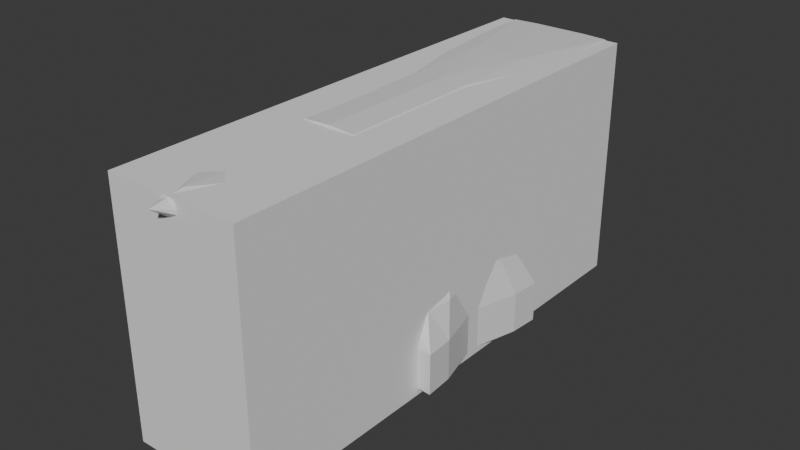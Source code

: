 # Source: anvil.blend  (saved by Blender 5.0.119; exported with 4.5.12 LTS)
import bpy
from mathutils import Matrix  # noqa: F401  (used for matrix-valued properties, if any)

bpy.ops.wm.read_factory_settings(use_empty=True)
scene = bpy.context.scene
scene.name = 'Scene'

# ---- collections
col_collection = bpy.data.collections.new('Collection'); scene.collection.children.link(col_collection)

# ---- materials (node trees are filled in below, after node groups)
mat_metal = bpy.data.materials.new('metal')

# ---- material node trees
mat_metal.use_nodes = True; mat_metal.node_tree.nodes.clear()
_N = mat_metal.node_tree.nodes; _L = mat_metal.node_tree.links
n0 = _N.new('ShaderNodeBsdfPrincipled'); n0.name = 'Principled BSDF'; n0.location = (-200, 100)
n1 = _N.new('ShaderNodeOutputMaterial'); n1.name = 'Material Output'; n1.location = (200, 100)
_L.new(n0.outputs[0], n1.inputs[0])
n1.is_active_output = True

# ---- world
world_world = bpy.data.worlds.new('World'); scene.world = world_world
world_world.use_nodes = True; world_world.node_tree.nodes.clear()
_N = world_world.node_tree.nodes; _L = world_world.node_tree.links
n0 = _N.new('ShaderNodeOutputWorld'); n0.name = 'World Output'; n0.location = (200, 100)
n1 = _N.new('ShaderNodeBackground'); n1.name = 'Background'; n1.location = (-200, 100)
n1.inputs[0].default_value = (0.05088, 0.05088, 0.05088, 1.0)
_L.new(n1.outputs[0], n0.inputs[0])
n0.is_active_output = True
world_world.color = (0.05088, 0.05088, 0.05088)
world_world.sun_shadow_jitter_overblur = 0.0

# ---- meshes
me_cube_001 = bpy.data.meshes.new('Cube.001')
me_cube_001.from_pydata([(1.474, -1.474, -0.935), (0.88, -1.007, 1.429), (1.474, 1.474, -0.935), (0.8333, 1.391, 1.41), (0.0, 1.075, -0.935), (0.0, 1.587, 1.383), (0.8494, 0.8494, 0.3165), (1.189, -1.639e-09, -0.935), (1.0, 0.1663, 1.449), (0.8494, -0.8494, 0.3165), (0.0, -1.075, -0.935), (0.0, -1.177, 1.217), (0.0, -1.003, 0.3165), (1.004, -4.657e-10, 0.3165), (0.0, 1.003, 0.3165), (0.7404, -2.061, 1.682), (0.0, -2.061, 1.397), (0.854, 0.5597, 2.551), (0.8333, -1.01, 2.518), (0.0, -1.01, 2.743), (0.0, 0.5769, 2.743), (0.0, 4.258, 2.344), (0.0, 4.137, 2.717), (0.8216, 4.117, 2.363), (0.9657, 4.111, 2.713), (0.7404, -2.061, 2.457), (0.0, -2.061, 2.651), (0.8333, -2.061, 2.518), (0.0, -2.061, 2.743), (0.8333, -2.061, 1.621), (0.0, -2.061, 1.488), (0.0, -3.133, 1.571), (0.0, -2.896, 2.569), (0.6529, -2.936, 2.402), (0.6529, -3.094, 1.737), (0.0, -3.773, 1.768), (0.0, -3.556, 2.68), (0.5964, -3.592, 2.528), (0.5964, -3.737, 1.92), (0.0, -5.378, 2.631), (0.4792, 1.562, 1.387), (1.22, 1.22, -0.3392), (1.436, 0.9358, -0.935), (0.9876, -0.4765, 1.441), (1.22, -1.22, -0.3392), (0.9358, -1.433, -0.935), (0.9358, 1.433, -0.935), (0.8333, 0.903, 0.8608), (1.436, -0.9358, -0.935), (0.9792, 0.9267, 1.451), (0.8383, -0.8514, 0.8588), (0.4842, -1.159, 1.239), (0.4792, -2.061, 2.715), (0.8333, -1.532, 2.518), (0.9668, -1.01, 2.05), (0.9826, 0.4479, 2.068), (0.4899, -0.9916, 0.3165), (0.0, -1.083, -0.3392), (0.0, -1.022, 0.8368), (0.9916, -0.4899, 0.3165), (0.9916, 0.4899, 0.3165), (1.103, -2.747e-09, -0.3392), (1.0, 0.02079, 0.8657), (0.4899, 0.9916, 0.3165), (0.0, 1.083, -0.3392), (0.0, 1.073, 0.8575), (0.8333, -0.4324, 2.519), (0.6967, -2.498, 2.43), (0.4792, -2.061, 1.425), (0.4792, -1.01, 2.715), (0.0, -0.4292, 2.743), (0.9583, -2.061, 2.07), (0.4826, 0.5752, 2.72), (0.0, -1.532, 2.743), (0.0, 4.491, 2.567), (0.5, 4.137, 2.717), (0.9572, 4.382, 2.557), (0.4822, 4.252, 2.35), (0.0, 2.834, 1.892), (0.0, 2.303, 2.743), (0.8333, 2.631, 1.959), (0.9582, 2.293, 2.693), (0.0, -1.553, 1.374), (0.8383, -1.535, 1.601), (0.4258, -2.061, 2.627), (0.4258, -2.061, 1.512), (0.8515, -2.061, 2.07), (0.0, -2.061, 2.697), (0.7869, -2.061, 2.488), (0.7869, -2.061, 1.651), (0.0, -2.061, 1.442), (0.6246, -3.264, 2.465), (0.3754, -2.901, 2.548), (0.3754, -3.128, 1.591), (0.7508, -3.015, 2.07), (0.6967, -2.577, 1.709), (0.0, -2.479, 2.61), (0.0, -2.597, 1.529), (0.0, -4.897, 2.276), (0.3429, -3.561, 2.661), (0.3429, -3.768, 1.787), (0.6858, -3.665, 2.224), (0.6246, -3.415, 1.829), (0.0, -3.226, 2.624), (0.0, -3.453, 1.669), (0.3479, -4.651, 2.279), (0.3479, -4.57, 2.619), (0.0, -4.789, 2.732), (0.4792, 1.052, 0.8579), (0.9804, -0.4802, 0.8646), (0.9769, -0.4454, 2.049), (0.737, -1.278, -0.3392), (0.4804, -1.001, 0.8411), (1.278, -0.737, -0.3392), (1.278, 0.737, -0.3392), (0.9792, 0.5351, 0.8659), (0.737, 1.278, -0.3392), (0.4792, -0.4296, 2.715), (0.8012, -2.538, 2.07), (0.9596, -1.532, 2.066), (0.4804, -1.549, 1.402), (0.4792, -1.532, 2.715), (0.4965, 4.491, 2.568), (0.4792, 2.809, 1.9), (0.4965, 2.302, 2.738), (0.9825, 2.057, 2.142), (0.4525, -2.061, 2.671), (0.4525, -2.061, 1.468), (0.9049, -2.061, 2.07), (0.7183, -3.34, 2.147), (0.4006, -2.481, 2.587), (0.4006, -2.595, 1.552), (0.2348, -4.529, 2.12), (0.3592, -3.231, 2.604), (0.3592, -3.448, 1.689), (0.4696, -4.423, 2.404), (0.2348, -4.389, 2.706), (-1.474, -1.474, -0.935), (-0.88, -1.007, 1.429), (-1.474, 1.474, -0.935), (-0.8333, 1.391, 1.41), (-0.8494, 0.8494, 0.3165), (-1.189, -1.639e-09, -0.935), (-1.0, 0.1663, 1.449), (-0.8494, -0.8494, 0.3165), (-1.004, -4.657e-10, 0.3165), (-0.7404, -2.061, 1.682), (-0.854, 0.5597, 2.551), (-0.8333, -1.01, 2.518), (-0.8216, 4.117, 2.363), (-0.9657, 4.111, 2.713), (-0.7404, -2.061, 2.457), (-0.8333, -2.061, 2.518), (-0.8333, -2.061, 1.621), (-0.6529, -2.936, 2.402), (-0.6529, -3.094, 1.737), (-0.5964, -3.592, 2.528), (-0.5964, -3.737, 1.92), (-0.4792, 1.562, 1.387), (-1.22, 1.22, -0.3392), (-1.436, 0.9358, -0.935), (-0.9876, -0.4765, 1.441), (-1.22, -1.22, -0.3392), (-0.9358, -1.433, -0.935), (-0.9358, 1.433, -0.935), (-0.8333, 0.903, 0.8608), (-1.436, -0.9358, -0.935), (-0.9792, 0.9267, 1.451), (-0.8383, -0.8514, 0.8588), (-0.4842, -1.159, 1.239), (-0.4792, -2.061, 2.715), (-0.8333, -1.532, 2.518), (-0.9668, -1.01, 2.05), (-0.9826, 0.4479, 2.068), (-0.4899, -0.9916, 0.3165), (-0.9916, -0.4899, 0.3165), (-0.9916, 0.4899, 0.3165), (-1.103, -2.747e-09, -0.3392), (-1.0, 0.02079, 0.8657), (-0.4899, 0.9916, 0.3165), (-0.8333, -0.4324, 2.519), (-0.6967, -2.498, 2.43), (-0.4792, -2.061, 1.425), (-0.4792, -1.01, 2.715), (-0.9583, -2.061, 2.07), (-0.4826, 0.5752, 2.72), (-0.5, 4.137, 2.717), (-0.9572, 4.382, 2.557), (-0.4822, 4.252, 2.35), (-0.8333, 2.631, 1.959), (-0.9582, 2.293, 2.693), (-0.8383, -1.535, 1.601), (-0.4258, -2.061, 2.627), (-0.4258, -2.061, 1.512), (-0.8515, -2.061, 2.07), (-0.7869, -2.061, 2.488), (-0.7869, -2.061, 1.651), (-0.6246, -3.264, 2.465), (-0.3754, -2.901, 2.548), (-0.3754, -3.128, 1.591), (-0.7508, -3.015, 2.07), (-0.6967, -2.577, 1.709), (-0.3429, -3.561, 2.661), (-0.3429, -3.768, 1.787), (-0.6858, -3.665, 2.224), (-0.6246, -3.415, 1.829), (-0.3479, -4.651, 2.279), (-0.3479, -4.57, 2.619), (-0.4792, 1.052, 0.8579), (-0.9804, -0.4802, 0.8646), (-0.9769, -0.4454, 2.049), (-0.737, -1.278, -0.3392), (-0.4804, -1.001, 0.8411), (-1.278, -0.737, -0.3392), (-1.278, 0.737, -0.3392), (-0.9792, 0.5351, 0.8659), (-0.737, 1.278, -0.3392), (-0.4792, -0.4296, 2.715), (-0.8012, -2.538, 2.07), (-0.9596, -1.532, 2.066), (-0.4804, -1.549, 1.402), (-0.4792, -1.532, 2.715), (-0.4965, 4.491, 2.568), (-0.4792, 2.809, 1.9), (-0.4965, 2.302, 2.738), (-0.9825, 2.057, 2.142), (-0.4525, -2.061, 2.671), (-0.4525, -2.061, 1.468), (-0.9049, -2.061, 2.07), (-0.7183, -3.34, 2.147), (-0.4006, -2.481, 2.587), (-0.4006, -2.595, 1.552), (-0.2348, -4.529, 2.12), (-0.3592, -3.231, 2.604), (-0.3592, -3.448, 1.689), (-0.4696, -4.423, 2.404), (-0.2348, -4.389, 2.706), (1.189, -1.639e-09, -1.683), (1.436, 0.9358, -1.683), (1.474, 1.474, -1.683), (0.0, -1.075, -1.683), (0.9358, -1.433, -1.683), (1.474, -1.474, -1.683), (0.9358, 1.433, -1.683), (0.0, 1.075, -1.683), (1.436, -0.9358, -1.683), (0.0, 3.314e-09, -1.683), (0.0, -0.5828, -1.683), (0.0, 0.5828, -1.683), (0.715, 2.753e-09, -1.683), (0.8233, -0.8101, -1.683), (0.8233, 0.8101, -1.683), (-1.189, -1.639e-09, -1.683), (-1.436, 0.9358, -1.683), (-1.474, 1.474, -1.683), (-0.9358, -1.433, -1.683), (-1.474, -1.474, -1.683), (-0.9358, 1.433, -1.683), (-1.436, -0.9358, -1.683), (-0.715, 2.753e-09, -1.683), (-0.8233, -0.8101, -1.683), (-0.8233, 0.8101, -1.683)], [], [(14, 65, 108, 63), (65, 5, 40, 108), (108, 40, 3, 47), (63, 108, 47, 6), (13, 62, 109, 59), (62, 8, 43, 109), (109, 43, 1, 50), (59, 109, 50, 9), (2, 42, 238, 239), (46, 2, 239, 243), (42, 7, 237, 238), (0, 45, 241, 242), (1, 43, 110, 54), (43, 8, 55, 110), (110, 55, 17, 66), (54, 110, 66, 18), (164, 4, 244, 257), (45, 10, 240, 241), (160, 139, 254, 253), (139, 164, 257, 254), (0, 44, 111, 45), (44, 9, 56, 111), (111, 56, 12, 57), (45, 111, 57, 10), (9, 50, 112, 56), (50, 1, 51, 112), (112, 51, 11, 58), (56, 112, 58, 12), (7, 61, 113, 48), (61, 13, 59, 113), (113, 59, 9, 44), (48, 113, 44, 0), (2, 41, 114, 42), (41, 6, 60, 114), (114, 60, 13, 61), (42, 114, 61, 7), (6, 47, 115, 60), (47, 3, 49, 115), (115, 49, 8, 62), (60, 115, 62, 13), (4, 64, 116, 46), (64, 14, 63, 116), (116, 63, 6, 41), (46, 116, 41, 2), (17, 72, 117, 66), (72, 20, 70, 117), (117, 70, 19, 69), (66, 117, 69, 18), (15, 86, 118, 95), (86, 25, 67, 118), (118, 67, 33, 94), (95, 118, 94, 34), (1, 54, 119, 83), (54, 18, 53, 119), (119, 53, 27, 71), (83, 119, 71, 29), (11, 51, 120, 82), (51, 1, 83, 120), (120, 83, 29, 68), (82, 120, 68, 16), (18, 69, 121, 53), (69, 19, 73, 121), (121, 73, 28, 52), (53, 121, 52, 27), (22, 75, 122, 74), (75, 24, 76, 122), (122, 76, 23, 77), (74, 122, 77, 21), (3, 40, 123, 80), (40, 5, 78, 123), (123, 78, 21, 77), (80, 123, 77, 23), (24, 75, 124, 81), (75, 22, 79, 124), (124, 79, 20, 72), (81, 124, 72, 17), (8, 49, 125, 55), (3, 80, 125, 49), (23, 76, 125, 80), (24, 81, 125, 76), (17, 55, 125, 81), (26, 84, 126, 87), (84, 25, 88, 126), (126, 88, 27, 52), (87, 126, 52, 28), (15, 85, 127, 89), (85, 30, 90, 127), (127, 90, 16, 68), (89, 127, 68, 29), (25, 86, 128, 88), (86, 15, 89, 128), (128, 89, 29, 71), (88, 128, 71, 27), (34, 94, 129, 102), (94, 33, 91, 129), (129, 91, 37, 101), (102, 129, 101, 38), (25, 84, 130, 67), (84, 26, 96, 130), (130, 96, 32, 92), (67, 130, 92, 33), (30, 85, 131, 97), (85, 15, 95, 131), (131, 95, 34, 93), (97, 131, 93, 31), (35, 100, 132, 98), (38, 105, 132, 100), (39, 98, 132, 105), (33, 92, 133, 91), (92, 32, 103, 133), (133, 103, 36, 99), (91, 133, 99, 37), (31, 93, 134, 104), (93, 34, 102, 134), (134, 102, 38, 100), (104, 134, 100, 35), (38, 101, 135, 105), (37, 106, 135, 101), (39, 105, 135, 106), (37, 99, 136, 106), (36, 107, 136, 99), (39, 106, 136, 107), (14, 179, 208, 65), (65, 208, 158, 5), (208, 165, 140, 158), (179, 141, 165, 208), (145, 175, 209, 178), (178, 209, 161, 143), (209, 168, 138, 161), (175, 144, 168, 209), (7, 48, 245, 237), (142, 160, 253, 252), (48, 0, 242, 245), (163, 137, 256, 255), (138, 172, 210, 161), (161, 210, 173, 143), (210, 180, 147, 173), (172, 148, 180, 210), (10, 163, 255, 240), (166, 142, 252, 258), (137, 166, 258, 256), (4, 46, 243, 244), (137, 163, 211, 162), (162, 211, 174, 144), (211, 57, 12, 174), (163, 10, 57, 211), (144, 174, 212, 168), (168, 212, 169, 138), (212, 58, 11, 169), (174, 12, 58, 212), (142, 166, 213, 177), (177, 213, 175, 145), (213, 162, 144, 175), (166, 137, 162, 213), (139, 160, 214, 159), (159, 214, 176, 141), (214, 177, 145, 176), (160, 142, 177, 214), (141, 176, 215, 165), (165, 215, 167, 140), (215, 178, 143, 167), (176, 145, 178, 215), (4, 164, 216, 64), (64, 216, 179, 14), (216, 159, 141, 179), (164, 139, 159, 216), (147, 180, 217, 185), (185, 217, 70, 20), (217, 183, 19, 70), (180, 148, 183, 217), (146, 201, 218, 194), (194, 218, 181, 151), (218, 200, 154, 181), (201, 155, 200, 218), (138, 191, 219, 172), (172, 219, 171, 148), (219, 184, 152, 171), (191, 153, 184, 219), (11, 82, 220, 169), (169, 220, 191, 138), (220, 182, 153, 191), (82, 16, 182, 220), (148, 171, 221, 183), (183, 221, 73, 19), (221, 170, 28, 73), (171, 152, 170, 221), (22, 74, 222, 186), (186, 222, 187, 150), (222, 188, 149, 187), (74, 21, 188, 222), (140, 189, 223, 158), (158, 223, 78, 5), (223, 188, 21, 78), (189, 149, 188, 223), (150, 190, 224, 186), (186, 224, 79, 22), (224, 185, 20, 79), (190, 147, 185, 224), (143, 173, 225, 167), (140, 167, 225, 189), (149, 189, 225, 187), (150, 187, 225, 190), (147, 190, 225, 173), (26, 87, 226, 192), (192, 226, 195, 151), (226, 170, 152, 195), (87, 28, 170, 226), (146, 196, 227, 193), (193, 227, 90, 30), (227, 182, 16, 90), (196, 153, 182, 227), (151, 195, 228, 194), (194, 228, 196, 146), (228, 184, 153, 196), (195, 152, 184, 228), (155, 205, 229, 200), (200, 229, 197, 154), (229, 204, 156, 197), (205, 157, 204, 229), (151, 181, 230, 192), (192, 230, 96, 26), (230, 198, 32, 96), (181, 154, 198, 230), (30, 97, 231, 193), (193, 231, 201, 146), (231, 199, 155, 201), (97, 31, 199, 231), (35, 98, 232, 203), (157, 203, 232, 206), (39, 206, 232, 98), (154, 197, 233, 198), (198, 233, 103, 32), (233, 202, 36, 103), (197, 156, 202, 233), (31, 104, 234, 199), (199, 234, 205, 155), (234, 203, 157, 205), (104, 35, 203, 234), (157, 206, 235, 204), (156, 204, 235, 207), (39, 207, 235, 206), (156, 207, 236, 202), (36, 202, 236, 107), (39, 107, 236, 207), (246, 249, 250, 247), (249, 237, 245, 250), (250, 245, 242, 241), (247, 250, 241, 240), (244, 243, 251, 248), (243, 239, 238, 251), (251, 238, 237, 249), (248, 251, 249, 246), (246, 247, 260, 259), (259, 260, 258, 252), (260, 255, 256, 258), (247, 240, 255, 260), (244, 248, 261, 257), (257, 261, 253, 254), (261, 259, 252, 253), (248, 246, 259, 261)])
_k = {(7, 42): 0.3689, (2, 42): 0.3689, (10, 45): 0.3689, (0, 45): 0.3689, (2, 46): 0.3689, (4, 46): 0.3689, (0, 48): 0.3689, (7, 48): 0.3689, (27, 52): 1.0, (28, 52): 1.0, (9, 56): 0.6234, (12, 56): 0.6234, (12, 57): 0.62526, (10, 57): 0.62526, (13, 59): 0.6234, (9, 59): 0.6234, (6, 60): 0.6234, (13, 60): 0.6234, (13, 61): 0.62526, (7, 61): 0.62526, (14, 63): 0.6234, (6, 63): 0.6234, (14, 64): 0.62526, (4, 64): 0.62526, (29, 68): 1.0, (16, 68): 1.0, (27, 71): 1.0, (29, 71): 1.0, (22, 75): 0.3507, (24, 75): 0.3507, (24, 76): 0.53871, (23, 76): 0.53871, (23, 77): 0.3507, (21, 77): 0.3507, (17, 81): 0.53871, (24, 81): 0.53871, (25, 84): 1.0, (26, 84): 1.0, (15, 85): 1.0, (30, 85): 1.0, (25, 86): 1.0, (15, 86): 1.0, (33, 92): 1.0, (32, 92): 1.0, (34, 93): 1.0, (31, 93): 1.0, (33, 94): 1.0, (34, 94): 1.0, (37, 99): 1.0, (36, 99): 1.0, (38, 100): 1.0, (35, 100): 1.0, (37, 101): 1.0, (38, 101): 1.0, (142, 160): 0.3689, (139, 160): 0.3689, (10, 163): 0.3689, (137, 163): 0.3689, (139, 164): 0.3689, (4, 164): 0.3689, (137, 166): 0.3689, (142, 166): 0.3689, (152, 170): 1.0, (28, 170): 1.0, (144, 174): 0.6234, (12, 174): 0.6234, (145, 175): 0.6234, (144, 175): 0.6234, (141, 176): 0.6234, (145, 176): 0.6234, (145, 177): 0.62526, (142, 177): 0.62526, (14, 179): 0.6234, (141, 179): 0.6234, (153, 182): 1.0, (16, 182): 1.0, (152, 184): 1.0, (153, 184): 1.0, (22, 186): 0.3507, (150, 186): 0.3507, (150, 187): 0.53871, (149, 187): 0.53871, (149, 188): 0.3507, (21, 188): 0.3507, (147, 190): 0.53871, (150, 190): 0.53871, (151, 192): 1.0, (26, 192): 1.0, (146, 193): 1.0, (30, 193): 1.0, (151, 194): 1.0, (146, 194): 1.0, (154, 198): 1.0, (32, 198): 1.0, (155, 199): 1.0, (31, 199): 1.0, (154, 200): 1.0, (155, 200): 1.0, (156, 202): 1.0, (36, 202): 1.0, (157, 203): 1.0, (35, 203): 1.0, (156, 204): 1.0, (157, 204): 1.0, (237, 238): 0.3689, (238, 239): 0.3689, (240, 241): 0.3689, (241, 242): 0.3689, (239, 243): 0.3689, (243, 244): 0.3689, (242, 245): 0.3689, (237, 245): 0.3689, (252, 253): 0.3689, (253, 254): 0.3689, (240, 255): 0.3689, (255, 256): 0.3689, (254, 257): 0.3689, (244, 257): 0.3689, (256, 258): 0.3689, (252, 258): 0.3689}
me_cube_001.attributes.new('crease_edge', 'FLOAT', 'EDGE').data.foreach_set('value', [_k.get((min(e.vertices), max(e.vertices)), 0.0) for e in me_cube_001.edges])
_uv = me_cube_001.uv_layers.new(name='UVMap')
_uv.uv.foreach_set('vector', [0.09113, 0.1325, 0.09171, 0.1665, 0.06252, 0.1669, 0.06067, 0.1325, 0.09171, 0.1665, 0.0935, 0.2121, 0.0647, 0.2125, 0.06252, 0.1669, 0.06252, 0.1669, 0.0647, 0.2125, 0.04216, 0.2063, 0.03953, 0.165, 0.06067, 0.1325, 0.06252, 0.1669, 0.03953, 0.165, 0.03677, 0.1345, 0.5278, 0.5008, 0.5178, 0.5331, 0.4886, 0.5241, 0.4996, 0.4896, 0.5178, 0.5331, 0.5181, 0.5697, 0.4797, 0.5598, 0.4886, 0.5241, 0.4886, 0.5241, 0.4797, 0.5598, 0.4458, 0.5549, 0.465, 0.5178, 0.4996, 0.4896, 0.4886, 0.5241, 0.465, 0.5178, 0.4768, 0.4828, 0.6454, 0.4696, 0.616, 0.456, 0.635, 0.4164, 0.6643, 0.4293, 0.0324, 0.05108, 0.0001787, 0.04574, 0.007451, 0.0001787, 0.03809, 0.006099, 0.616, 0.456, 0.5624, 0.4323, 0.5847, 0.3934, 0.635, 0.4164, 0.2295, 0.695, 0.2321, 0.7274, 0.1878, 0.7301, 0.1847, 0.6983, 0.4458, 0.5549, 0.4797, 0.5598, 0.4769, 0.5969, 0.4436, 0.5933, 0.4797, 0.5598, 0.5181, 0.5697, 0.5282, 0.6102, 0.4769, 0.5969, 0.4769, 0.5969, 0.5282, 0.6102, 0.5288, 0.6409, 0.474, 0.6265, 0.4436, 0.5933, 0.4769, 0.5969, 0.474, 0.6265, 0.4439, 0.6221, 0.152, 0.05322, 0.09216, 0.05632, 0.09336, 0.01156, 0.1495, 0.009108, 0.2321, 0.7274, 0.2359, 0.7871, 0.191, 0.7872, 0.1878, 0.7301, 0.3301, 0.09702, 0.2988, 0.106, 0.2862, 0.06225, 0.3168, 0.05415, 0.1844, 0.05034, 0.152, 0.05322, 0.1495, 0.009108, 0.181, 0.005645, 0.2295, 0.695, 0.2695, 0.7107, 0.2686, 0.7404, 0.2321, 0.7274, 0.2695, 0.7107, 0.3131, 0.7331, 0.3117, 0.7562, 0.2686, 0.7404, 0.2686, 0.7404, 0.3117, 0.7562, 0.3126, 0.7862, 0.2719, 0.7869, 0.2321, 0.7274, 0.2686, 0.7404, 0.2719, 0.7869, 0.2359, 0.7871, 0.3131, 0.7331, 0.3418, 0.733, 0.3439, 0.7561, 0.3117, 0.7562, 0.3418, 0.733, 0.371, 0.7244, 0.3706, 0.7536, 0.3439, 0.7561, 0.3439, 0.7561, 0.3706, 0.7536, 0.3714, 0.784, 0.3453, 0.7851, 0.3117, 0.7562, 0.3439, 0.7561, 0.3453, 0.7851, 0.3126, 0.7862, 0.5624, 0.4323, 0.545, 0.4642, 0.505, 0.4413, 0.5129, 0.4022, 0.545, 0.4642, 0.5278, 0.5008, 0.4996, 0.4896, 0.505, 0.4413, 0.505, 0.4413, 0.4996, 0.4896, 0.4768, 0.4828, 0.4787, 0.4269, 0.5129, 0.4022, 0.505, 0.4413, 0.4787, 0.4269, 0.487, 0.3824, 0.6454, 0.4696, 0.6134, 0.4963, 0.5879, 0.4814, 0.616, 0.456, 0.6134, 0.4963, 0.5757, 0.5224, 0.5555, 0.5116, 0.5879, 0.4814, 0.5879, 0.4814, 0.5555, 0.5116, 0.5278, 0.5008, 0.545, 0.4642, 0.616, 0.456, 0.5879, 0.4814, 0.545, 0.4642, 0.5624, 0.4323, 0.5757, 0.5224, 0.5704, 0.5485, 0.5472, 0.5426, 0.5555, 0.5116, 0.5704, 0.5485, 0.5923, 0.5829, 0.563, 0.5812, 0.5472, 0.5426, 0.5472, 0.5426, 0.563, 0.5812, 0.5181, 0.5697, 0.5178, 0.5331, 0.5555, 0.5116, 0.5472, 0.5426, 0.5178, 0.5331, 0.5278, 0.5008, 0.09216, 0.05632, 0.09135, 0.09203, 0.04428, 0.0885, 0.0324, 0.05108, 0.09135, 0.09203, 0.09113, 0.1325, 0.06067, 0.1325, 0.04428, 0.0885, 0.04428, 0.0885, 0.06067, 0.1325, 0.03677, 0.1345, 0.01419, 0.0882, 0.0324, 0.05108, 0.04428, 0.0885, 0.01419, 0.0882, 0.0001787, 0.04574, 0.06817, 0.641, 0.09253, 0.638, 0.09697, 0.6983, 0.07273, 0.7003, 0.09253, 0.638, 0.1215, 0.6359, 0.1257, 0.6962, 0.09697, 0.6983, 0.09697, 0.6983, 0.1257, 0.6962, 0.1282, 0.7309, 0.0994, 0.7331, 0.07273, 0.7003, 0.09697, 0.6983, 0.0994, 0.7331, 0.07517, 0.7349, 0.3685, 0.5826, 0.3761, 0.6064, 0.3486, 0.6153, 0.3386, 0.595, 0.3761, 0.6064, 0.3815, 0.6307, 0.3569, 0.6362, 0.3486, 0.6153, 0.3486, 0.6153, 0.3569, 0.6362, 0.3315, 0.6433, 0.3213, 0.6245, 0.3386, 0.595, 0.3486, 0.6153, 0.3213, 0.6245, 0.3099, 0.6064, 0.4458, 0.5549, 0.4436, 0.5933, 0.4126, 0.5972, 0.4085, 0.5685, 0.4436, 0.5933, 0.4439, 0.6221, 0.4167, 0.6253, 0.4126, 0.5972, 0.4126, 0.5972, 0.4167, 0.6253, 0.3878, 0.6316, 0.382, 0.6046, 0.4085, 0.5685, 0.4126, 0.5972, 0.382, 0.6046, 0.3745, 0.578, 0.3714, 0.784, 0.3706, 0.7536, 0.3968, 0.7535, 0.397, 0.7828, 0.3706, 0.7536, 0.371, 0.7244, 0.3999, 0.7291, 0.3968, 0.7535, 0.3968, 0.7535, 0.3999, 0.7291, 0.4294, 0.7301, 0.4277, 0.7535, 0.397, 0.7828, 0.3968, 0.7535, 0.4277, 0.7535, 0.4287, 0.7811, 0.07517, 0.7349, 0.0994, 0.7331, 0.1017, 0.7642, 0.07756, 0.7665, 0.0994, 0.7331, 0.1282, 0.7309, 0.1303, 0.7621, 0.1017, 0.7642, 0.1017, 0.7642, 0.1303, 0.7621, 0.1326, 0.7939, 0.1046, 0.7956, 0.07756, 0.7665, 0.1017, 0.7642, 0.1046, 0.7956, 0.08089, 0.7986, 0.1067, 0.4233, 0.0767, 0.4248, 0.07684, 0.4029, 0.1052, 0.4007, 0.0767, 0.4248, 0.0488, 0.4268, 0.04874, 0.4052, 0.07684, 0.4029, 0.07684, 0.4029, 0.04874, 0.4052, 0.05392, 0.3801, 0.07504, 0.3843, 0.1052, 0.4007, 0.07684, 0.4029, 0.07504, 0.3843, 0.1039, 0.382, 0.04216, 0.2063, 0.0647, 0.2125, 0.0692, 0.2941, 0.04644, 0.2866, 0.0647, 0.2125, 0.0935, 0.2121, 0.09808, 0.2934, 0.0692, 0.2941, 0.0692, 0.2941, 0.09808, 0.2934, 0.1039, 0.382, 0.07504, 0.3843, 0.04644, 0.2866, 0.0692, 0.2941, 0.07504, 0.3843, 0.05392, 0.3801, 0.0488, 0.4268, 0.0767, 0.4248, 0.08444, 0.5346, 0.05668, 0.537, 0.0767, 0.4248, 0.1067, 0.4233, 0.1143, 0.5325, 0.08444, 0.5346, 0.08444, 0.5346, 0.1143, 0.5325, 0.1215, 0.6359, 0.09253, 0.638, 0.05668, 0.537, 0.08444, 0.5346, 0.09253, 0.638, 0.06817, 0.641, 0.5181, 0.5697, 0.563, 0.5812, 0.6217, 0.6353, 0.5282, 0.6102, 0.5923, 0.5829, 0.6586, 0.6297, 0.6217, 0.6353, 0.563, 0.5812, 0.7412, 0.6711, 0.753, 0.6889, 0.6217, 0.6353, 0.6586, 0.6297, 0.7351, 0.6947, 0.6287, 0.6706, 0.6217, 0.6353, 0.753, 0.6889, 0.5288, 0.6409, 0.5282, 0.6102, 0.6217, 0.6353, 0.6287, 0.6706, 0.1329, 0.7994, 0.107, 0.8012, 0.1058, 0.7984, 0.1328, 0.7967, 0.107, 0.8012, 0.08515, 0.8041, 0.08297, 0.8014, 0.1058, 0.7984, 0.1058, 0.7984, 0.08297, 0.8014, 0.08089, 0.7986, 0.1046, 0.7956, 0.1328, 0.7967, 0.1058, 0.7984, 0.1046, 0.7956, 0.1326, 0.7939, 0.4348, 0.7334, 0.4335, 0.7551, 0.4306, 0.7543, 0.4321, 0.7318, 0.4335, 0.7551, 0.4343, 0.7808, 0.4315, 0.7809, 0.4306, 0.7543, 0.4306, 0.7543, 0.4315, 0.7809, 0.4287, 0.7811, 0.4277, 0.7535, 0.4321, 0.7318, 0.4306, 0.7543, 0.4277, 0.7535, 0.4294, 0.7301, 0.3815, 0.6307, 0.3761, 0.6064, 0.3791, 0.6055, 0.3846, 0.6312, 0.3761, 0.6064, 0.3685, 0.5826, 0.3715, 0.5803, 0.3791, 0.6055, 0.3791, 0.6055, 0.3715, 0.5803, 0.3745, 0.578, 0.382, 0.6046, 0.3846, 0.6312, 0.3791, 0.6055, 0.382, 0.6046, 0.3878, 0.6316, 0.3099, 0.6064, 0.3213, 0.6245, 0.3039, 0.6346, 0.2933, 0.617, 0.3213, 0.6245, 0.3315, 0.6433, 0.3132, 0.6528, 0.3039, 0.6346, 0.3039, 0.6346, 0.3132, 0.6528, 0.2944, 0.6618, 0.2863, 0.644, 0.2933, 0.617, 0.3039, 0.6346, 0.2863, 0.644, 0.2763, 0.6273, 0.08515, 0.8041, 0.107, 0.8012, 0.1105, 0.8264, 0.09064, 0.8297, 0.107, 0.8012, 0.1329, 0.7994, 0.1347, 0.8246, 0.1105, 0.8264, 0.1105, 0.8264, 0.1347, 0.8246, 0.1365, 0.8499, 0.1136, 0.8519, 0.09064, 0.8297, 0.1105, 0.8264, 0.1136, 0.8519, 0.09468, 0.8553, 0.4343, 0.7808, 0.4335, 0.7551, 0.4657, 0.755, 0.4669, 0.7789, 0.4335, 0.7551, 0.4348, 0.7334, 0.4649, 0.735, 0.4657, 0.755, 0.4657, 0.755, 0.4649, 0.735, 0.4961, 0.7361, 0.4977, 0.7547, 0.4669, 0.7789, 0.4657, 0.755, 0.4977, 0.7547, 0.499, 0.777, 0.5387, 0.7745, 0.5375, 0.754, 0.5876, 0.7572, 0.6121, 0.7698, 0.5377, 0.7366, 0.5981, 0.7481, 0.5876, 0.7572, 0.5375, 0.754, 0.6483, 0.7675, 0.6121, 0.7698, 0.5876, 0.7572, 0.5981, 0.7481, 0.09468, 0.8553, 0.1136, 0.8519, 0.1163, 0.8719, 0.09845, 0.8745, 0.1136, 0.8519, 0.1365, 0.8499, 0.1379, 0.8701, 0.1163, 0.8719, 0.1163, 0.8719, 0.1379, 0.8701, 0.1393, 0.8902, 0.1189, 0.8918, 0.09845, 0.8745, 0.1163, 0.8719, 0.1189, 0.8918, 0.1018, 0.8944, 0.499, 0.777, 0.4977, 0.7547, 0.5176, 0.7541, 0.5189, 0.7757, 0.4977, 0.7547, 0.4961, 0.7361, 0.5169, 0.736, 0.5176, 0.7541, 0.5176, 0.7541, 0.5169, 0.736, 0.5377, 0.7366, 0.5375, 0.754, 0.5189, 0.7757, 0.5176, 0.7541, 0.5375, 0.754, 0.5387, 0.7745, 0.2763, 0.6273, 0.2863, 0.644, 0.2432, 0.666, 0.2265, 0.6624, 0.2944, 0.6618, 0.236, 0.6816, 0.2432, 0.666, 0.2863, 0.644, 0.1847, 0.6947, 0.2265, 0.6624, 0.2432, 0.666, 0.236, 0.6816, 0.1018, 0.8944, 0.1189, 0.8918, 0.1287, 0.941, 0.121, 0.9527, 0.1393, 0.8902, 0.1444, 0.9637, 0.1287, 0.941, 0.1189, 0.8918, 0.1469, 0.9998, 0.121, 0.9527, 0.1287, 0.941, 0.1444, 0.9637, 0.09113, 0.1325, 0.1215, 0.1321, 0.1209, 0.1655, 0.09171, 0.1665, 0.09171, 0.1665, 0.1209, 0.1655, 0.1222, 0.2101, 0.0935, 0.2121, 0.1209, 0.1655, 0.1436, 0.1625, 0.144, 0.202, 0.1222, 0.2101, 0.1215, 0.1321, 0.1454, 0.1339, 0.1436, 0.1625, 0.1209, 0.1655, 0.413, 0.1514, 0.4421, 0.1425, 0.4509, 0.1764, 0.4212, 0.1839, 0.4212, 0.1839, 0.4509, 0.1764, 0.4586, 0.2117, 0.4198, 0.2203, 0.4509, 0.1764, 0.4747, 0.1711, 0.4925, 0.2072, 0.4586, 0.2117, 0.4421, 0.1425, 0.4654, 0.1374, 0.4747, 0.1711, 0.4509, 0.1764, 0.5624, 0.4323, 0.5129, 0.4022, 0.539, 0.3648, 0.5847, 0.3934, 0.3861, 0.0798, 0.3301, 0.09702, 0.3168, 0.05415, 0.3692, 0.0382, 0.5129, 0.4022, 0.487, 0.3824, 0.5146, 0.3454, 0.539, 0.3648, 0.2332, 0.8469, 0.2303, 0.8793, 0.1847, 0.8754, 0.1882, 0.844, 0.4925, 0.2072, 0.4942, 0.2454, 0.4608, 0.2485, 0.4586, 0.2117, 0.4586, 0.2117, 0.4608, 0.2485, 0.4094, 0.2603, 0.4198, 0.2203, 0.4608, 0.2485, 0.4634, 0.278, 0.4085, 0.2911, 0.4094, 0.2603, 0.4942, 0.2454, 0.4939, 0.2742, 0.4634, 0.278, 0.4608, 0.2485, 0.2359, 0.7871, 0.2332, 0.8469, 0.1882, 0.844, 0.191, 0.7872, 0.4388, 0.05566, 0.3861, 0.0798, 0.3692, 0.0382, 0.4188, 0.01577, 0.4673, 0.03997, 0.4388, 0.05566, 0.4188, 0.01577, 0.4463, 0.0001787, 0.09216, 0.05632, 0.0324, 0.05108, 0.03809, 0.006099, 0.09336, 0.01156, 0.2303, 0.8793, 0.2332, 0.8469, 0.2699, 0.8335, 0.2711, 0.8633, 0.2711, 0.8633, 0.2699, 0.8335, 0.3131, 0.8162, 0.3157, 0.8393, 0.2699, 0.8335, 0.2719, 0.7869, 0.3126, 0.7862, 0.3131, 0.8162, 0.2332, 0.8469, 0.2359, 0.7871, 0.2719, 0.7869, 0.2699, 0.8335, 0.3157, 0.8393, 0.3131, 0.8162, 0.3459, 0.8142, 0.3455, 0.8374, 0.3455, 0.8374, 0.3459, 0.8142, 0.3731, 0.8143, 0.3762, 0.8433, 0.3459, 0.8142, 0.3453, 0.7851, 0.3714, 0.784, 0.3731, 0.8143, 0.3131, 0.8162, 0.3126, 0.7862, 0.3453, 0.7851, 0.3459, 0.8142, 0.3861, 0.0798, 0.4388, 0.05566, 0.4417, 0.095, 0.3994, 0.1135, 0.3994, 0.1135, 0.4417, 0.095, 0.4421, 0.1425, 0.413, 0.1514, 0.4417, 0.095, 0.4694, 0.08401, 0.4654, 0.1374, 0.4421, 0.1425, 0.4388, 0.05566, 0.4673, 0.03997, 0.4694, 0.08401, 0.4417, 0.095, 0.2988, 0.106, 0.3301, 0.09702, 0.3548, 0.1262, 0.3274, 0.1378, 0.3274, 0.1378, 0.3548, 0.1262, 0.3843, 0.1602, 0.3631, 0.1696, 0.3548, 0.1262, 0.3994, 0.1135, 0.413, 0.1514, 0.3843, 0.1602, 0.3301, 0.09702, 0.3861, 0.0798, 0.3994, 0.1135, 0.3548, 0.1262, 0.3631, 0.1696, 0.3843, 0.1602, 0.3912, 0.192, 0.3677, 0.1973, 0.3677, 0.1973, 0.3912, 0.192, 0.3747, 0.2308, 0.3453, 0.2324, 0.3912, 0.192, 0.4212, 0.1839, 0.4198, 0.2203, 0.3747, 0.2308, 0.3843, 0.1602, 0.413, 0.1514, 0.4212, 0.1839, 0.3912, 0.192, 0.09216, 0.05632, 0.152, 0.05322, 0.1385, 0.08953, 0.09135, 0.09203, 0.09135, 0.09203, 0.1385, 0.08953, 0.1215, 0.1321, 0.09113, 0.1325, 0.1385, 0.08953, 0.1684, 0.09058, 0.1454, 0.1339, 0.1215, 0.1321, 0.152, 0.05322, 0.1844, 0.05034, 0.1684, 0.09058, 0.1385, 0.08953, 0.1751, 0.6335, 0.1788, 0.6929, 0.1545, 0.6943, 0.1505, 0.634, 0.1505, 0.634, 0.1545, 0.6943, 0.1257, 0.6962, 0.1215, 0.6359, 0.1545, 0.6943, 0.1569, 0.729, 0.1282, 0.7309, 0.1257, 0.6962, 0.1788, 0.6929, 0.1812, 0.7275, 0.1569, 0.729, 0.1545, 0.6943, 0.5693, 0.2345, 0.5992, 0.2467, 0.5894, 0.267, 0.5618, 0.2583, 0.5618, 0.2583, 0.5894, 0.267, 0.5812, 0.2881, 0.5566, 0.2827, 0.5894, 0.267, 0.6168, 0.276, 0.6067, 0.2949, 0.5812, 0.2881, 0.5992, 0.2467, 0.628, 0.2578, 0.6168, 0.276, 0.5894, 0.267, 0.4925, 0.2072, 0.5293, 0.2206, 0.5253, 0.2493, 0.4942, 0.2454, 0.4942, 0.2454, 0.5253, 0.2493, 0.5212, 0.2774, 0.4939, 0.2742, 0.5253, 0.2493, 0.5559, 0.2566, 0.5502, 0.2836, 0.5212, 0.2774, 0.5293, 0.2206, 0.5633, 0.23, 0.5559, 0.2566, 0.5253, 0.2493, 0.3714, 0.784, 0.397, 0.7828, 0.3995, 0.8119, 0.3731, 0.8143, 0.3731, 0.8143, 0.3995, 0.8119, 0.4051, 0.8358, 0.3762, 0.8433, 0.3995, 0.8119, 0.4305, 0.8086, 0.4348, 0.8317, 0.4051, 0.8358, 0.397, 0.7828, 0.4287, 0.7811, 0.4305, 0.8086, 0.3995, 0.8119, 0.1812, 0.7275, 0.1832, 0.7591, 0.159, 0.7602, 0.1569, 0.729, 0.1569, 0.729, 0.159, 0.7602, 0.1303, 0.7621, 0.1282, 0.7309, 0.159, 0.7602, 0.1605, 0.7917, 0.1326, 0.7939, 0.1303, 0.7621, 0.1832, 0.7591, 0.1844, 0.7913, 0.1605, 0.7917, 0.159, 0.7602, 0.1067, 0.4233, 0.1052, 0.4007, 0.1335, 0.399, 0.1367, 0.4207, 0.1367, 0.4207, 0.1335, 0.399, 0.1617, 0.3975, 0.1646, 0.4188, 0.1335, 0.399, 0.1327, 0.3804, 0.1531, 0.3735, 0.1617, 0.3975, 0.1052, 0.4007, 0.1039, 0.382, 0.1327, 0.3804, 0.1335, 0.399, 0.144, 0.202, 0.1485, 0.2805, 0.1268, 0.2906, 0.1222, 0.2101, 0.1222, 0.2101, 0.1268, 0.2906, 0.09808, 0.2934, 0.0935, 0.2121, 0.1268, 0.2906, 0.1327, 0.3804, 0.1039, 0.382, 0.09808, 0.2934, 0.1485, 0.2805, 0.1531, 0.3735, 0.1327, 0.3804, 0.1268, 0.2906, 0.1646, 0.4188, 0.172, 0.5289, 0.1442, 0.5304, 0.1367, 0.4207, 0.1367, 0.4207, 0.1442, 0.5304, 0.1143, 0.5325, 0.1067, 0.4233, 0.1442, 0.5304, 0.1505, 0.634, 0.1215, 0.6359, 0.1143, 0.5325, 0.172, 0.5289, 0.1751, 0.6335, 0.1505, 0.634, 0.1442, 0.5304, 0.4198, 0.2203, 0.4094, 0.2603, 0.3158, 0.2849, 0.3747, 0.2308, 0.3453, 0.2324, 0.3747, 0.2308, 0.3158, 0.2849, 0.2789, 0.2795, 0.1964, 0.3215, 0.2789, 0.2795, 0.3158, 0.2849, 0.1847, 0.3393, 0.2027, 0.345, 0.1847, 0.3393, 0.3158, 0.2849, 0.309, 0.3202, 0.4085, 0.2911, 0.309, 0.3202, 0.3158, 0.2849, 0.4094, 0.2603, 0.1329, 0.7994, 0.1328, 0.7967, 0.1597, 0.7946, 0.1589, 0.7976, 0.1589, 0.7976, 0.1597, 0.7946, 0.1827, 0.7944, 0.1809, 0.7974, 0.1597, 0.7946, 0.1605, 0.7917, 0.1844, 0.7913, 0.1827, 0.7944, 0.1328, 0.7967, 0.1326, 0.7939, 0.1605, 0.7917, 0.1597, 0.7946, 0.4398, 0.8278, 0.4373, 0.8298, 0.4334, 0.8075, 0.4362, 0.8064, 0.4362, 0.8064, 0.4334, 0.8075, 0.4315, 0.7809, 0.4343, 0.7808, 0.4334, 0.8075, 0.4305, 0.8086, 0.4287, 0.7811, 0.4315, 0.7809, 0.4373, 0.8298, 0.4348, 0.8317, 0.4305, 0.8086, 0.4334, 0.8075, 0.5566, 0.2827, 0.5534, 0.2832, 0.5588, 0.2575, 0.5618, 0.2583, 0.5618, 0.2583, 0.5588, 0.2575, 0.5663, 0.2322, 0.5693, 0.2345, 0.5588, 0.2575, 0.5559, 0.2566, 0.5633, 0.23, 0.5663, 0.2322, 0.5534, 0.2832, 0.5502, 0.2836, 0.5559, 0.2566, 0.5588, 0.2575, 0.628, 0.2578, 0.6448, 0.2683, 0.6343, 0.2859, 0.6168, 0.276, 0.6168, 0.276, 0.6343, 0.2859, 0.6251, 0.3043, 0.6067, 0.2949, 0.6343, 0.2859, 0.6519, 0.2953, 0.644, 0.3131, 0.6251, 0.3043, 0.6448, 0.2683, 0.6619, 0.2784, 0.6519, 0.2953, 0.6343, 0.2859, 0.1809, 0.7974, 0.1791, 0.8236, 0.1589, 0.8231, 0.1589, 0.7976, 0.1589, 0.7976, 0.1589, 0.8231, 0.1347, 0.8246, 0.1329, 0.7994, 0.1589, 0.8231, 0.1594, 0.8486, 0.1365, 0.8499, 0.1347, 0.8246, 0.1791, 0.8236, 0.1786, 0.8494, 0.1594, 0.8486, 0.1589, 0.8231, 0.4343, 0.7808, 0.4669, 0.7789, 0.4685, 0.8028, 0.4362, 0.8064, 0.4362, 0.8064, 0.4685, 0.8028, 0.47, 0.8228, 0.4398, 0.8278, 0.4685, 0.8028, 0.5004, 0.7992, 0.5011, 0.8179, 0.47, 0.8228, 0.4669, 0.7789, 0.499, 0.777, 0.5004, 0.7992, 0.4685, 0.8028, 0.5387, 0.7745, 0.6121, 0.7698, 0.5894, 0.7854, 0.5401, 0.795, 0.5424, 0.8122, 0.5401, 0.795, 0.5894, 0.7854, 0.601, 0.7931, 0.6483, 0.7675, 0.601, 0.7931, 0.5894, 0.7854, 0.6121, 0.7698, 0.1786, 0.8494, 0.1776, 0.869, 0.1595, 0.8689, 0.1594, 0.8486, 0.1594, 0.8486, 0.1595, 0.8689, 0.1379, 0.8701, 0.1365, 0.8499, 0.1595, 0.8689, 0.1597, 0.8889, 0.1393, 0.8902, 0.1379, 0.8701, 0.1776, 0.869, 0.177, 0.8892, 0.1597, 0.8889, 0.1595, 0.8689, 0.499, 0.777, 0.5189, 0.7757, 0.5203, 0.7974, 0.5004, 0.7992, 0.5004, 0.7992, 0.5203, 0.7974, 0.5218, 0.8155, 0.5011, 0.8179, 0.5203, 0.7974, 0.5401, 0.795, 0.5424, 0.8122, 0.5218, 0.8155, 0.5189, 0.7757, 0.5387, 0.7745, 0.5401, 0.795, 0.5203, 0.7974, 0.6619, 0.2784, 0.7119, 0.3131, 0.6952, 0.3168, 0.6519, 0.2953, 0.644, 0.3131, 0.6519, 0.2953, 0.6952, 0.3168, 0.7026, 0.3324, 0.754, 0.345, 0.7026, 0.3324, 0.6952, 0.3168, 0.7119, 0.3131, 0.177, 0.8892, 0.166, 0.9495, 0.1568, 0.939, 0.1597, 0.8889, 0.1393, 0.8902, 0.1597, 0.8889, 0.1568, 0.939, 0.1444, 0.9637, 0.1469, 0.9998, 0.1444, 0.9637, 0.1568, 0.939, 0.166, 0.9495, 0.8434, 0.08832, 0.8862, 0.08832, 0.8929, 0.137, 0.8434, 0.1234, 0.8862, 0.08832, 0.9146, 0.08832, 0.9297, 0.1442, 0.8929, 0.137, 0.8929, 0.137, 0.9297, 0.1442, 0.9324, 0.1765, 0.9, 0.1744, 0.8434, 0.1234, 0.8929, 0.137, 0.9, 0.1744, 0.8434, 0.1531, 0.8434, 0.02357, 0.9, 0.002243, 0.8929, 0.03965, 0.8434, 0.0532, 0.9, 0.002243, 0.9324, 0.0001787, 0.9297, 0.03243, 0.8929, 0.03965, 0.8929, 0.03965, 0.9297, 0.03243, 0.9146, 0.08832, 0.8862, 0.08832, 0.8434, 0.0532, 0.8929, 0.03965, 0.8862, 0.08832, 0.8434, 0.08832, 0.8434, 0.08832, 0.8434, 0.1234, 0.7939, 0.137, 0.8005, 0.08832, 0.8005, 0.08832, 0.7939, 0.137, 0.7571, 0.1442, 0.7721, 0.08832, 0.7939, 0.137, 0.7868, 0.1744, 0.7544, 0.1765, 0.7571, 0.1442, 0.8434, 0.1234, 0.8434, 0.1531, 0.7868, 0.1744, 0.7939, 0.137, 0.8434, 0.02357, 0.8434, 0.0532, 0.7939, 0.03965, 0.7868, 0.002243, 0.7868, 0.002243, 0.7939, 0.03965, 0.7571, 0.03243, 0.7544, 0.0001787, 0.7939, 0.03965, 0.8005, 0.08832, 0.7721, 0.08832, 0.7571, 0.03243, 0.8434, 0.0532, 0.8434, 0.08832, 0.8005, 0.08832, 0.7939, 0.03965])
me_cube_001.materials.append(mat_metal)
me_cube_001.update()
me_cube = bpy.data.meshes.new('Cube')
me_cube.from_pydata([(-1.0, -1.0, -1.0), (-1.0, -1.0, 1.0), (-1.0, 1.0, -1.0), (-1.0, 1.0, 1.0), (1.0, -1.0, -1.0), (1.0, -1.0, 1.0), (1.0, 1.0, -1.0), (1.0, 1.0, 1.0)], [], [(0, 1, 3, 2), (2, 3, 7, 6), (6, 7, 5, 4), (4, 5, 1, 0), (2, 6, 4, 0), (7, 3, 1, 5)])
_uv = me_cube.uv_layers.new(name='UVMap')
_uv.uv.foreach_set('vector', [0.375, 0.0, 0.625, 0.0, 0.625, 0.25, 0.375, 0.25, 0.375, 0.25, 0.625, 0.25, 0.625, 0.5, 0.375, 0.5, 0.375, 0.5, 0.625, 0.5, 0.625, 0.75, 0.375, 0.75, 0.375, 0.75, 0.625, 0.75, 0.625, 1.0, 0.375, 1.0, 0.125, 0.5, 0.375, 0.5, 0.375, 0.75, 0.125, 0.75, 0.625, 0.5, 0.875, 0.5, 0.875, 0.75, 0.625, 0.75])
me_cube.update()

# ---- objects
ob_cube = bpy.data.objects.new('Cube', me_cube_001)
ob_colision_colonly = bpy.data.objects.new('colision-colonly', me_cube)

# ---- transforms, parenting, visibility, modifiers, constraints
ob_cube.location = (0.0, 0.0, 1.434)
ob_colision_colonly.location = (0.0, -0.481, 1.884)
ob_colision_colonly.scale = (1.224, 4.577, 2.252)

# ---- collection membership
col_collection.objects.link(ob_cube)
col_collection.objects.link(ob_colision_colonly)

# ---- scene / render settings (as saved in the file)
scene.frame_start = 1; scene.frame_end = 250; scene.frame_set(1)
scene.render.engine = 'BLENDER_EEVEE_NEXT'
scene.render.bake_bias = 0.0
scene.render.bake_samples = 0
scene.cycles.sampling_pattern = 'TABULATED_SOBOL'
scene.eevee.use_volume_custom_range = False
bpy.context.view_layer.update()

# ---- added for rendering (the .blend has no active camera and no usable light): camera, sun
cam_auto = bpy.data.cameras.new('AutoCamera')
cam_auto.lens = 50.0
cam_auto.sensor_width = 36.0
cam_auto.clip_end = 1000.0
ob_auto_camera = bpy.data.objects.new('AutoCamera', cam_auto)
scene.collection.objects.link(ob_auto_camera)
ob_auto_camera.location = (10.417, -12.9439, 10.2376)
ob_auto_camera.rotation_euler = (1.09748, -7.21219e-08, 0.694738)
scene.camera = ob_auto_camera
light_auto_sun = bpy.data.lights.new('AutoSun', 'SUN')
light_auto_sun.energy = 3.0
light_auto_sun.angle = 0.0523599
ob_auto_sun = bpy.data.objects.new('AutoSun', light_auto_sun)
scene.collection.objects.link(ob_auto_sun)
ob_auto_sun.rotation_euler = (0.872665, 0.174533, 0.523599)
bpy.context.view_layer.update()
